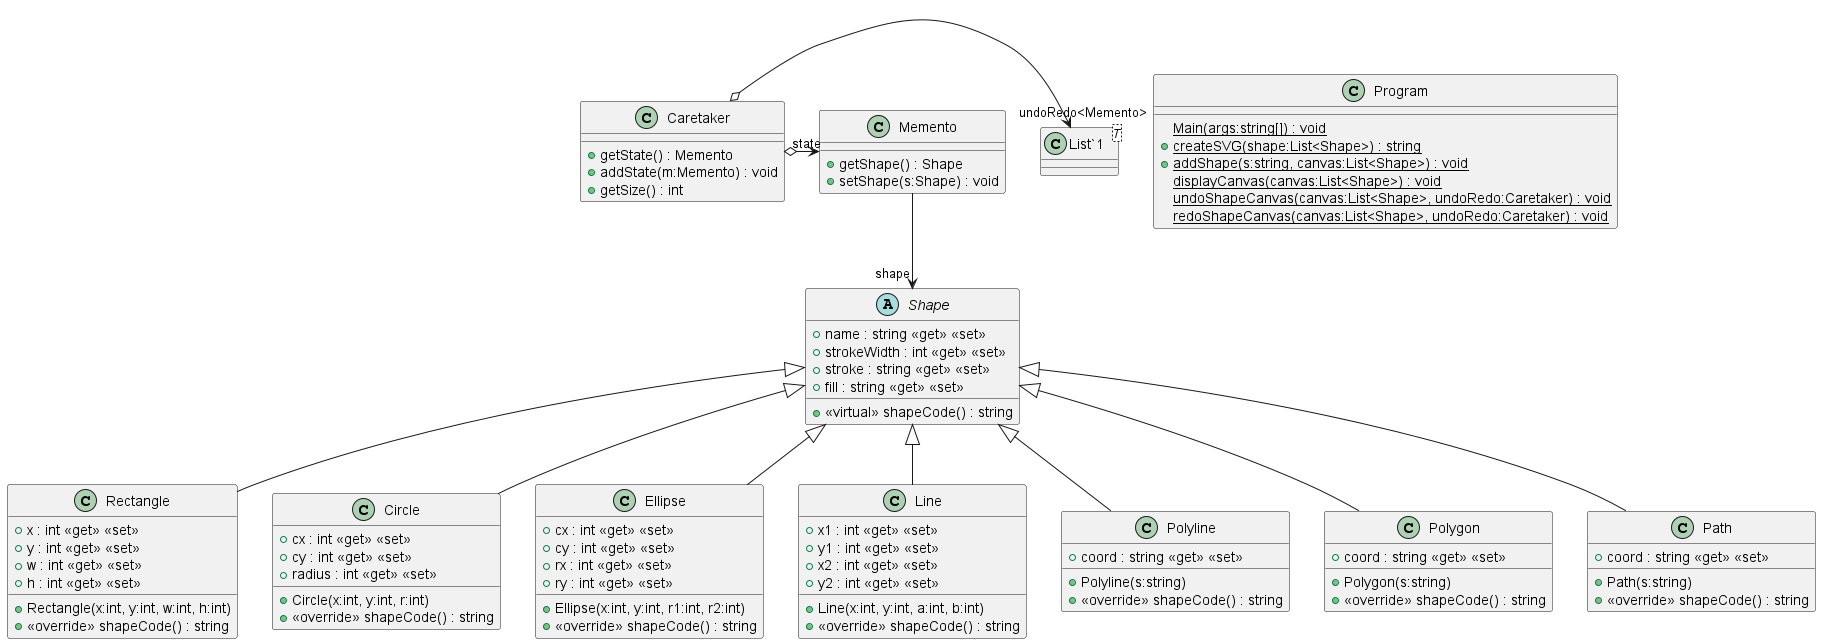

The diagram above was rendered by PlantUML. Its source (embedded in the PNG):
@startuml
class Program {
    {static} Main(args:string[]) : void
    + {static} createSVG(shape:List<Shape>) : string
    + {static} addShape(s:string, canvas:List<Shape>) : void
    {static} displayCanvas(canvas:List<Shape>) : void
    {static} undoShapeCanvas(canvas:List<Shape>, undoRedo:Caretaker) : void
    {static} redoShapeCanvas(canvas:List<Shape>, undoRedo:Caretaker) : void
}
abstract class Shape {
    + name : string <<get>> <<set>>
    + strokeWidth : int <<get>> <<set>>
    + stroke : string <<get>> <<set>>
    + fill : string <<get>> <<set>>
    + <<virtual>> shapeCode() : string
}
class Rectangle {
    + x : int <<get>> <<set>>
    + y : int <<get>> <<set>>
    + w : int <<get>> <<set>>
    + h : int <<get>> <<set>>
    + Rectangle(x:int, y:int, w:int, h:int)
    + <<override>> shapeCode() : string
}
class Circle {
    + cx : int <<get>> <<set>>
    + cy : int <<get>> <<set>>
    + radius : int <<get>> <<set>>
    + Circle(x:int, y:int, r:int)
    + <<override>> shapeCode() : string
}
class Ellipse {
    + cx : int <<get>> <<set>>
    + cy : int <<get>> <<set>>
    + rx : int <<get>> <<set>>
    + ry : int <<get>> <<set>>
    + Ellipse(x:int, y:int, r1:int, r2:int)
    + <<override>> shapeCode() : string
}
class Line {
    + x1 : int <<get>> <<set>>
    + y1 : int <<get>> <<set>>
    + x2 : int <<get>> <<set>>
    + y2 : int <<get>> <<set>>
    + Line(x:int, y:int, a:int, b:int)
    + <<override>> shapeCode() : string
}
class Polyline {
    + coord : string <<get>> <<set>>
    + Polyline(s:string)
    + <<override>> shapeCode() : string
}
class Polygon {
    + coord : string <<get>> <<set>>
    + Polygon(s:string)
    + <<override>> shapeCode() : string
}
class Path {
    + coord : string <<get>> <<set>>
    + Path(s:string)
    + <<override>> shapeCode() : string
}
class Memento {
    + getShape() : Shape
    + setShape(s:Shape) : void
}
class Caretaker {
    + getState() : Memento
    + addState(m:Memento) : void
    + getSize() : int
}
class "List`1"<T> {
}
Shape <|-- Rectangle
Shape <|-- Circle
Shape <|-- Ellipse
Shape <|-- Line
Shape <|-- Polyline
Shape <|-- Polygon
Shape <|-- Path
Memento --> "shape" Shape
Caretaker o-> "undoRedo<Memento>" "List`1"
Caretaker o-> "state" Memento
@enduml